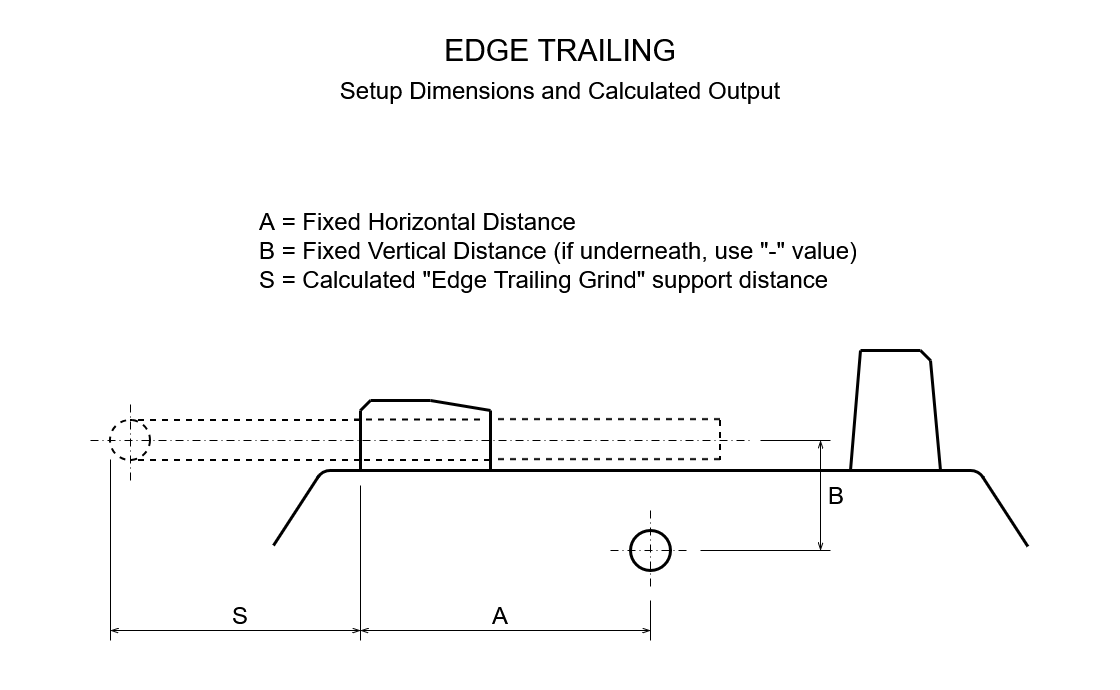

The diagram above was exported from draw.io. Its source (the exported page's mxGraphModel, read from the mxfile embedded in the PNG):
<mxGraphModel dx="2423" dy="718" grid="1" gridSize="10" guides="1" tooltips="1" connect="1" arrows="1" fold="1" page="1" pageScale="1" pageWidth="1169" pageHeight="827" math="0" shadow="0">
  <root>
    <mxCell id="0" />
    <mxCell id="1" parent="0" />
    <mxCell id="LlAahFJpTgcQq_EGAgpd-3" parent="1" style="rounded=0;whiteSpace=wrap;html=1;strokeColor=none;" value="" vertex="1">
      <mxGeometry height="690" width="1120" x="-50" y="50" as="geometry" />
    </mxCell>
    <mxCell id="wUtX4S68j7TuksNBFLYg-1" edge="1" parent="1" style="endArrow=none;html=1;rounded=0;strokeWidth=3;" value="">
      <mxGeometry height="50" relative="1" width="50" as="geometry">
        <mxPoint x="280" y="520" as="sourcePoint" />
        <mxPoint x="920" y="520" as="targetPoint" />
      </mxGeometry>
    </mxCell>
    <mxCell id="wUtX4S68j7TuksNBFLYg-2" parent="1" style="ellipse;whiteSpace=wrap;html=1;aspect=fixed;strokeWidth=3;" value="" vertex="1">
      <mxGeometry height="40" width="40" x="580" y="580" as="geometry" />
    </mxCell>
    <mxCell id="wUtX4S68j7TuksNBFLYg-3" edge="1" parent="1" style="endArrow=none;html=1;rounded=0;strokeWidth=3;" value="">
      <mxGeometry height="50" relative="1" width="50" as="geometry">
        <mxPoint x="810" y="400" as="sourcePoint" />
        <mxPoint x="800" y="520" as="targetPoint" />
      </mxGeometry>
    </mxCell>
    <mxCell id="wUtX4S68j7TuksNBFLYg-4" edge="1" parent="1" style="endArrow=none;html=1;rounded=0;strokeWidth=3;" value="">
      <mxGeometry height="50" relative="1" width="50" as="geometry">
        <mxPoint x="810" y="400" as="sourcePoint" />
        <mxPoint x="870" y="400" as="targetPoint" />
      </mxGeometry>
    </mxCell>
    <mxCell id="wUtX4S68j7TuksNBFLYg-5" edge="1" parent="1" style="endArrow=none;html=1;rounded=0;strokeWidth=3;" value="">
      <mxGeometry height="50" relative="1" width="50" as="geometry">
        <mxPoint x="880" y="410" as="sourcePoint" />
        <mxPoint x="870" y="400" as="targetPoint" />
      </mxGeometry>
    </mxCell>
    <mxCell id="wUtX4S68j7TuksNBFLYg-6" edge="1" parent="1" style="endArrow=none;html=1;rounded=0;strokeWidth=3;" value="">
      <mxGeometry height="50" relative="1" width="50" as="geometry">
        <mxPoint x="890" y="520" as="sourcePoint" />
        <mxPoint x="880" y="410" as="targetPoint" />
      </mxGeometry>
    </mxCell>
    <mxCell id="wUtX4S68j7TuksNBFLYg-15" edge="1" parent="1" style="endArrow=none;html=1;rounded=0;strokeWidth=3;" value="">
      <mxGeometry height="50" relative="1" width="50" as="geometry">
        <mxPoint x="310" y="520" as="sourcePoint" />
        <mxPoint x="310" y="460" as="targetPoint" />
      </mxGeometry>
    </mxCell>
    <mxCell id="wUtX4S68j7TuksNBFLYg-16" edge="1" parent="1" style="endArrow=none;html=1;rounded=0;strokeWidth=3;" value="">
      <mxGeometry height="50" relative="1" width="50" as="geometry">
        <mxPoint x="310" y="460" as="sourcePoint" />
        <mxPoint x="320" y="450" as="targetPoint" />
      </mxGeometry>
    </mxCell>
    <mxCell id="wUtX4S68j7TuksNBFLYg-17" edge="1" parent="1" style="endArrow=none;html=1;rounded=0;strokeWidth=3;" value="">
      <mxGeometry height="50" relative="1" width="50" as="geometry">
        <mxPoint x="320" y="450" as="sourcePoint" />
        <mxPoint x="380" y="450" as="targetPoint" />
      </mxGeometry>
    </mxCell>
    <mxCell id="wUtX4S68j7TuksNBFLYg-18" edge="1" parent="1" style="endArrow=none;html=1;rounded=0;strokeWidth=3;" value="">
      <mxGeometry height="50" relative="1" width="50" as="geometry">
        <mxPoint x="380" y="450" as="sourcePoint" />
        <mxPoint x="440" y="460" as="targetPoint" />
      </mxGeometry>
    </mxCell>
    <mxCell id="wUtX4S68j7TuksNBFLYg-19" edge="1" parent="1" style="endArrow=none;html=1;rounded=0;strokeWidth=3;" value="">
      <mxGeometry height="50" relative="1" width="50" as="geometry">
        <mxPoint x="440" y="520" as="sourcePoint" />
        <mxPoint x="440" y="460" as="targetPoint" />
      </mxGeometry>
    </mxCell>
    <mxCell id="wUtX4S68j7TuksNBFLYg-25" edge="1" parent="1" style="endArrow=none;html=1;rounded=0;dashed=1;dashPattern=8 4 1 4;strokeWidth=1;" value="">
      <mxGeometry height="50" relative="1" width="50" as="geometry">
        <mxPoint x="560" y="600" as="sourcePoint" />
        <mxPoint x="640" y="600" as="targetPoint" />
      </mxGeometry>
    </mxCell>
    <mxCell id="wUtX4S68j7TuksNBFLYg-30" parent="1" style="shape=mxgraph.basic.arc;html=1;startAngle=0.835051681691415;endAngle=0.004773216671265159;endArrow=none;endFill=0;strokeWidth=3;" value="" vertex="1">
      <mxGeometry height="30" width="30" x="265" y="520" as="geometry" />
    </mxCell>
    <mxCell id="wUtX4S68j7TuksNBFLYg-31" edge="1" parent="1" style="endArrow=none;html=1;rounded=0;entryX=0.013;entryY=0.342;entryDx=0;entryDy=0;entryPerimeter=0;strokeWidth=3;" value="">
      <mxGeometry height="50" relative="1" width="50" as="geometry">
        <mxPoint x="223" y="595" as="sourcePoint" />
        <mxPoint x="268.39000000000004" y="525.26" as="targetPoint" />
      </mxGeometry>
    </mxCell>
    <mxCell id="wUtX4S68j7TuksNBFLYg-32" parent="1" style="shape=mxgraph.basic.arc;html=1;startAngle=0.835051681691415;endAngle=0.004773216671265159;endArrow=none;endFill=0;flipH=1;strokeWidth=3;" value="" vertex="1">
      <mxGeometry height="30" width="30" x="905" y="520" as="geometry" />
    </mxCell>
    <mxCell id="wUtX4S68j7TuksNBFLYg-33" edge="1" parent="1" style="endArrow=none;html=1;rounded=0;entryX=0.013;entryY=0.342;entryDx=0;entryDy=0;entryPerimeter=0;flipH=1;strokeWidth=3;" value="">
      <mxGeometry height="50" relative="1" width="50" as="geometry">
        <mxPoint x="931" y="596" as="sourcePoint" />
        <mxPoint x="976.3900000000001" y="526.26" as="targetPoint" />
      </mxGeometry>
    </mxCell>
    <mxCell id="wUtX4S68j7TuksNBFLYg-34" edge="1" parent="1" style="endArrow=none;html=1;rounded=0;" value="">
      <mxGeometry height="50" relative="1" width="50" as="geometry">
        <mxPoint x="650" y="600" as="sourcePoint" />
        <mxPoint x="780" y="600" as="targetPoint" />
      </mxGeometry>
    </mxCell>
    <mxCell id="wUtX4S68j7TuksNBFLYg-35" edge="1" parent="1" style="endArrow=none;html=1;rounded=0;" value="">
      <mxGeometry height="50" relative="1" width="50" as="geometry">
        <mxPoint x="710" y="490" as="sourcePoint" />
        <mxPoint x="780" y="490" as="targetPoint" />
      </mxGeometry>
    </mxCell>
    <mxCell id="wUtX4S68j7TuksNBFLYg-40" edge="1" parent="1" style="endArrow=openThin;html=1;rounded=0;startArrow=openThin;startFill=0;endFill=0;" value="">
      <mxGeometry height="50" relative="1" width="50" as="geometry">
        <mxPoint x="770" y="600" as="sourcePoint" />
        <mxPoint x="770" y="490" as="targetPoint" />
      </mxGeometry>
    </mxCell>
    <mxCell id="wUtX4S68j7TuksNBFLYg-42" edge="1" parent="1" style="endArrow=openThin;html=1;rounded=0;startArrow=openThin;startFill=0;endFill=0;" value="">
      <mxGeometry height="50" relative="1" width="50" as="geometry">
        <mxPoint x="310" y="680" as="sourcePoint" />
        <mxPoint x="60" y="680" as="targetPoint" />
      </mxGeometry>
    </mxCell>
    <mxCell id="wUtX4S68j7TuksNBFLYg-43" edge="1" parent="1" style="endArrow=openThin;html=1;rounded=0;startArrow=openThin;startFill=0;endFill=0;" value="">
      <mxGeometry height="50" relative="1" width="50" as="geometry">
        <mxPoint x="600" y="680" as="sourcePoint" />
        <mxPoint x="310" y="680" as="targetPoint" />
      </mxGeometry>
    </mxCell>
    <mxCell id="wUtX4S68j7TuksNBFLYg-44" edge="1" parent="1" style="endArrow=none;html=1;rounded=0;" value="">
      <mxGeometry height="50" relative="1" width="50" as="geometry">
        <mxPoint x="600" y="650" as="sourcePoint" />
        <mxPoint x="600" y="690" as="targetPoint" />
      </mxGeometry>
    </mxCell>
    <mxCell id="wUtX4S68j7TuksNBFLYg-45" edge="1" parent="1" style="endArrow=none;html=1;rounded=0;" value="">
      <mxGeometry height="50" relative="1" width="50" as="geometry">
        <mxPoint x="60" y="690" as="sourcePoint" />
        <mxPoint x="60" y="509" as="targetPoint" />
      </mxGeometry>
    </mxCell>
    <mxCell id="wUtX4S68j7TuksNBFLYg-46" parent="1" style="text;html=1;whiteSpace=wrap;strokeColor=none;fillColor=none;align=center;verticalAlign=middle;rounded=0;fontSize=24;" value="A" vertex="1">
      <mxGeometry height="30" width="60" x="420" y="650" as="geometry" />
    </mxCell>
    <mxCell id="wUtX4S68j7TuksNBFLYg-48" parent="1" style="text;html=1;whiteSpace=wrap;strokeColor=none;fillColor=none;align=center;verticalAlign=middle;rounded=0;fontSize=24;" value="S" vertex="1">
      <mxGeometry height="30" width="60" x="160" y="650" as="geometry" />
    </mxCell>
    <mxCell id="wUtX4S68j7TuksNBFLYg-49" parent="1" style="text;html=1;whiteSpace=wrap;strokeColor=none;fillColor=none;align=center;verticalAlign=middle;rounded=0;fontSize=24;" value="B" vertex="1">
      <mxGeometry height="30" width="60" x="756" y="530" as="geometry" />
    </mxCell>
    <mxCell id="wUtX4S68j7TuksNBFLYg-52" parent="1" style="text;html=1;whiteSpace=wrap;strokeColor=none;fillColor=none;align=left;verticalAlign=middle;rounded=0;fontSize=24;" value="&lt;div&gt;A = Fixed Horizontal Distance&lt;/div&gt;&lt;div&gt;B = Fixed Vertical Distance (if underneath, use &quot;-&quot; value)&lt;/div&gt;&lt;div&gt;S = Calculated &quot;Edge Trailing Grind&quot; support distance&lt;/div&gt;" vertex="1">
      <mxGeometry height="120" width="606" x="207" y="240" as="geometry" />
    </mxCell>
    <mxCell id="wUtX4S68j7TuksNBFLYg-98" parent="1" style="ellipse;whiteSpace=wrap;html=1;aspect=fixed;strokeWidth=2;dashed=1;" value="" vertex="1">
      <mxGeometry height="40" width="40" x="60" y="470" as="geometry" />
    </mxCell>
    <mxCell id="wUtX4S68j7TuksNBFLYg-99" edge="1" parent="1" style="endArrow=none;html=1;rounded=0;entryX=0.5;entryY=0;entryDx=0;entryDy=0;strokeWidth=2;dashed=1;" target="wUtX4S68j7TuksNBFLYg-98" value="">
      <mxGeometry height="50" relative="1" width="50" as="geometry">
        <mxPoint x="310" y="470" as="sourcePoint" />
        <mxPoint x="470" y="420" as="targetPoint" />
      </mxGeometry>
    </mxCell>
    <mxCell id="wUtX4S68j7TuksNBFLYg-100" edge="1" parent="1" style="endArrow=none;html=1;rounded=0;entryX=0.5;entryY=0;entryDx=0;entryDy=0;strokeWidth=2;dashed=1;" value="">
      <mxGeometry height="50" relative="1" width="50" as="geometry">
        <mxPoint x="310" y="510" as="sourcePoint" />
        <mxPoint x="80" y="510" as="targetPoint" />
      </mxGeometry>
    </mxCell>
    <mxCell id="wUtX4S68j7TuksNBFLYg-102" edge="1" parent="1" style="endArrow=none;html=1;rounded=0;entryX=0.5;entryY=0;entryDx=0;entryDy=0;strokeWidth=2;dashed=1;" value="">
      <mxGeometry height="50" relative="1" width="50" as="geometry">
        <mxPoint x="670" y="469.13" as="sourcePoint" />
        <mxPoint x="440" y="469.13" as="targetPoint" />
      </mxGeometry>
    </mxCell>
    <mxCell id="wUtX4S68j7TuksNBFLYg-103" edge="1" parent="1" style="endArrow=none;html=1;rounded=0;entryX=0.5;entryY=0;entryDx=0;entryDy=0;strokeWidth=2;dashed=1;" value="">
      <mxGeometry height="50" relative="1" width="50" as="geometry">
        <mxPoint x="670" y="509.13" as="sourcePoint" />
        <mxPoint x="440" y="509.13" as="targetPoint" />
      </mxGeometry>
    </mxCell>
    <mxCell id="wUtX4S68j7TuksNBFLYg-104" edge="1" parent="1" style="endArrow=none;html=1;rounded=0;strokeWidth=2;dashed=1;" value="">
      <mxGeometry height="50" relative="1" width="50" as="geometry">
        <mxPoint x="670" y="470" as="sourcePoint" />
        <mxPoint x="670" y="510" as="targetPoint" />
      </mxGeometry>
    </mxCell>
    <mxCell id="wUtX4S68j7TuksNBFLYg-28" edge="1" parent="1" style="endArrow=none;html=1;rounded=0;dashed=1;dashPattern=8 4 1 4;strokeWidth=1;" value="">
      <mxGeometry height="50" relative="1" width="50" as="geometry">
        <mxPoint x="40" y="490" as="sourcePoint" />
        <mxPoint x="700" y="490" as="targetPoint" />
      </mxGeometry>
    </mxCell>
    <mxCell id="wUtX4S68j7TuksNBFLYg-105" edge="1" parent="1" style="endArrow=none;html=1;rounded=0;dashed=1;strokeWidth=2;" value="">
      <mxGeometry height="50" relative="1" width="50" as="geometry">
        <mxPoint x="440" y="510" as="sourcePoint" />
        <mxPoint x="310" y="510" as="targetPoint" />
      </mxGeometry>
    </mxCell>
    <mxCell id="wUtX4S68j7TuksNBFLYg-106" edge="1" parent="1" style="endArrow=none;html=1;rounded=0;dashed=1;strokeWidth=2;" value="">
      <mxGeometry height="50" relative="1" width="50" as="geometry">
        <mxPoint x="430" y="469.5" as="sourcePoint" />
        <mxPoint x="300" y="469.5" as="targetPoint" />
      </mxGeometry>
    </mxCell>
    <mxCell id="wUtX4S68j7TuksNBFLYg-108" edge="1" parent="1" style="endArrow=none;html=1;rounded=0;dashed=1;dashPattern=8 4 1 4;strokeWidth=1;" value="">
      <mxGeometry height="50" relative="1" width="50" as="geometry">
        <mxPoint x="80" y="530" as="sourcePoint" />
        <mxPoint x="80" y="450" as="targetPoint" />
      </mxGeometry>
    </mxCell>
    <mxCell id="wUtX4S68j7TuksNBFLYg-110" edge="1" parent="1" style="endArrow=none;html=1;rounded=0;dashed=1;dashPattern=8 4 1 4;strokeWidth=1;" value="">
      <mxGeometry height="50" relative="1" width="50" as="geometry">
        <mxPoint x="600" y="560" as="sourcePoint" />
        <mxPoint x="600" y="640" as="targetPoint" />
      </mxGeometry>
    </mxCell>
    <mxCell id="wUtX4S68j7TuksNBFLYg-111" edge="1" parent="1" style="endArrow=none;html=1;rounded=0;" value="">
      <mxGeometry height="50" relative="1" width="50" as="geometry">
        <mxPoint x="310" y="690" as="sourcePoint" />
        <mxPoint x="310" y="535" as="targetPoint" />
      </mxGeometry>
    </mxCell>
    <mxCell id="LlAahFJpTgcQq_EGAgpd-1" parent="1" style="text;html=1;whiteSpace=wrap;strokeColor=none;fillColor=none;align=center;verticalAlign=middle;rounded=0;fontSize=30;" value="EDGE&amp;nbsp;TRAILING" vertex="1">
      <mxGeometry height="40" width="940" x="40" y="80" as="geometry" />
    </mxCell>
    <mxCell id="LlAahFJpTgcQq_EGAgpd-2" parent="1" style="text;html=1;whiteSpace=wrap;strokeColor=none;fillColor=none;align=center;verticalAlign=middle;rounded=0;fontSize=24;" value="&lt;div&gt;Setup Dimensions and Calculated Output&lt;/div&gt;" vertex="1">
      <mxGeometry height="40" width="940" x="40" y="120" as="geometry" />
    </mxCell>
  </root>
</mxGraphModel>